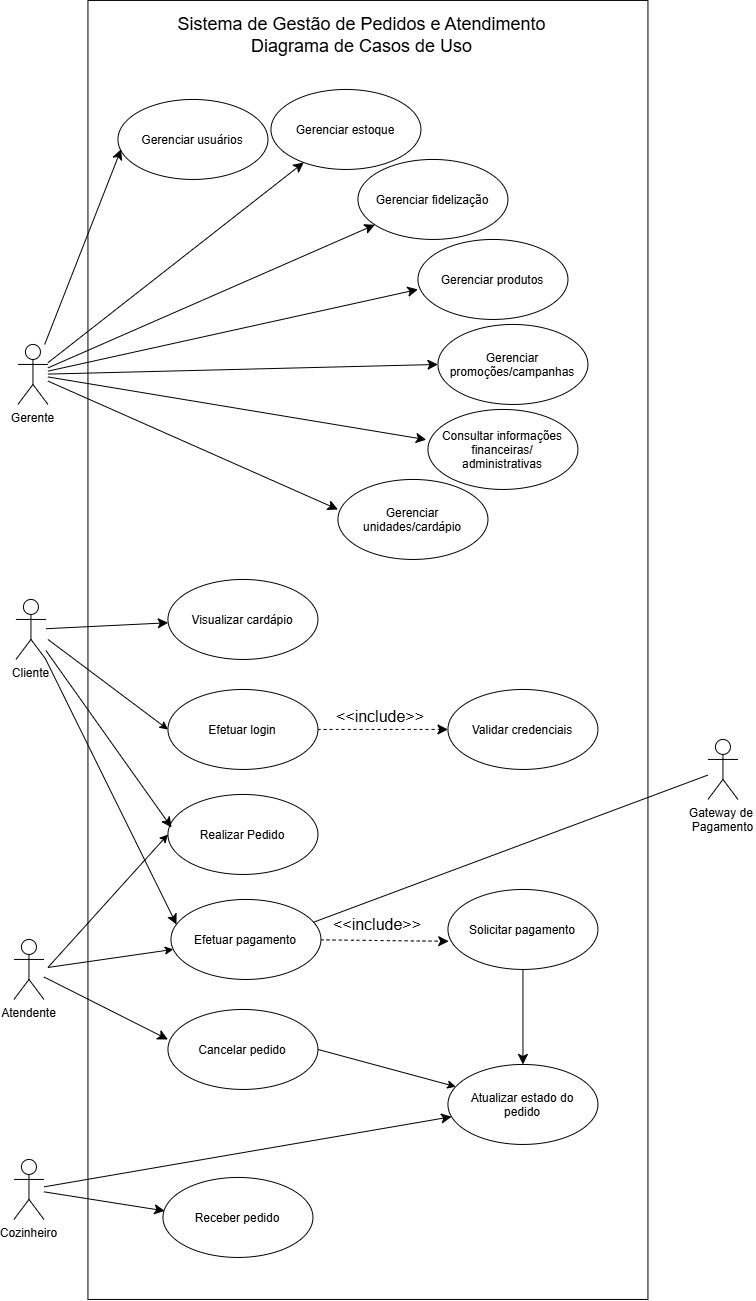

The diagram above was exported from draw.io. Its source (the exported page's mxGraphModel, read from the mxfile embedded in the PNG):
<mxGraphModel dx="1039" dy="1794" grid="1" gridSize="10" guides="1" tooltips="1" connect="1" arrows="1" fold="1" page="1" pageScale="1" pageWidth="827" pageHeight="1169" math="0" shadow="0">
  <root>
    <mxCell id="0" />
    <mxCell id="1" parent="0" />
    <mxCell id="4pZQZqrQCPES2PQjR8Wi-60" parent="1" style="rounded=0;whiteSpace=wrap;html=1;labelBackgroundColor=none;" value="" vertex="1">
      <mxGeometry height="1299" width="560" x="190" y="-559" as="geometry" />
    </mxCell>
    <mxCell id="4pZQZqrQCPES2PQjR8Wi-1" parent="1" style="ellipse;whiteSpace=wrap;html=1;shapeInside=1;labelBackgroundColor=none;" value="Visualizar cardápio" vertex="1">
      <mxGeometry height="80" width="150" x="270" y="20" as="geometry" />
    </mxCell>
    <mxCell id="4pZQZqrQCPES2PQjR8Wi-2" parent="1" style="ellipse;whiteSpace=wrap;html=1;shapeInside=1;labelBackgroundColor=none;" value="Realizar Pedido" vertex="1">
      <mxGeometry height="80" width="150" x="270" y="235" as="geometry" />
    </mxCell>
    <mxCell id="4pZQZqrQCPES2PQjR8Wi-3" parent="1" style="ellipse;whiteSpace=wrap;html=1;shapeInside=1;labelBackgroundColor=none;" value="Efetuar pagamento" vertex="1">
      <mxGeometry height="80" width="150" x="273" y="340" as="geometry" />
    </mxCell>
    <mxCell id="4pZQZqrQCPES2PQjR8Wi-4" parent="1" style="ellipse;whiteSpace=wrap;html=1;shapeInside=1;labelBackgroundColor=none;" value="Cancelar pedido" vertex="1">
      <mxGeometry height="80" width="150" x="270" y="450" as="geometry" />
    </mxCell>
    <mxCell id="4pZQZqrQCPES2PQjR8Wi-6" parent="1" style="ellipse;whiteSpace=wrap;html=1;shapeInside=1;labelBackgroundColor=none;" value="Receber pedido" vertex="1">
      <mxGeometry height="80" width="150" x="265" y="618" as="geometry" />
    </mxCell>
    <mxCell id="4pZQZqrQCPES2PQjR8Wi-8" parent="1" style="ellipse;whiteSpace=wrap;html=1;shapeInside=1;labelBackgroundColor=none;" value="Gerenciar usuários" vertex="1">
      <mxGeometry height="80" width="150" x="220" y="-460" as="geometry" />
    </mxCell>
    <mxCell id="4pZQZqrQCPES2PQjR8Wi-9" parent="1" style="ellipse;whiteSpace=wrap;html=1;shapeInside=1;labelBackgroundColor=none;" value="Gerenciar produtos" vertex="1">
      <mxGeometry height="80" width="150" x="520" y="-320" as="geometry" />
    </mxCell>
    <mxCell id="4pZQZqrQCPES2PQjR8Wi-10" parent="1" style="ellipse;whiteSpace=wrap;html=1;shapeInside=1;labelBackgroundColor=none;" value="Gerenciar unidades/cardápio" vertex="1">
      <mxGeometry height="80" width="150" x="440" y="-80" as="geometry" />
    </mxCell>
    <mxCell id="4pZQZqrQCPES2PQjR8Wi-11" parent="1" style="ellipse;whiteSpace=wrap;html=1;shapeInside=1;labelBackgroundColor=none;" value="Gerenciar estoque" vertex="1">
      <mxGeometry height="80" width="150" x="373" y="-470" as="geometry" />
    </mxCell>
    <mxCell id="4pZQZqrQCPES2PQjR8Wi-12" parent="1" style="ellipse;whiteSpace=wrap;html=1;shapeInside=1;labelBackgroundColor=none;" value="Gerenciar fidelização" vertex="1">
      <mxGeometry height="80" width="150" x="460" y="-400" as="geometry" />
    </mxCell>
    <mxCell id="4pZQZqrQCPES2PQjR8Wi-13" parent="1" style="ellipse;whiteSpace=wrap;html=1;shapeInside=1;labelBackgroundColor=none;" value="Gerenciar promoções/campanhas" vertex="1">
      <mxGeometry height="80" width="150" x="540" y="-235" as="geometry" />
    </mxCell>
    <mxCell id="4pZQZqrQCPES2PQjR8Wi-14" parent="1" style="ellipse;whiteSpace=wrap;html=1;shapeInside=1;labelBackgroundColor=none;" value="Consultar informações financeiras/ administrativas&lt;div&gt;&lt;br&gt;&lt;/div&gt;" vertex="1">
      <mxGeometry height="80" width="150" x="530" y="-150" as="geometry" />
    </mxCell>
    <mxCell id="4pZQZqrQCPES2PQjR8Wi-24" edge="1" parent="1" source="4pZQZqrQCPES2PQjR8Wi-16" style="edgeStyle=none;curved=1;rounded=0;orthogonalLoop=1;jettySize=auto;html=1;fontSize=12;startSize=8;endSize=8;labelBackgroundColor=none;fontColor=default;" target="4pZQZqrQCPES2PQjR8Wi-1" value="">
      <mxGeometry relative="1" as="geometry" />
    </mxCell>
    <mxCell id="4pZQZqrQCPES2PQjR8Wi-26" edge="1" parent="1" source="4pZQZqrQCPES2PQjR8Wi-16" style="edgeStyle=none;curved=1;rounded=0;orthogonalLoop=1;jettySize=auto;html=1;fontSize=12;startSize=8;endSize=8;entryX=0.024;entryY=0.412;entryDx=0;entryDy=0;entryPerimeter=0;labelBackgroundColor=none;fontColor=default;" target="4pZQZqrQCPES2PQjR8Wi-2">
      <mxGeometry relative="1" as="geometry" />
    </mxCell>
    <mxCell id="4pZQZqrQCPES2PQjR8Wi-16" parent="1" style="shape=umlActor;verticalLabelPosition=bottom;verticalAlign=top;html=1;outlineConnect=0;labelBackgroundColor=none;" value="Cliente" vertex="1">
      <mxGeometry height="60" width="30" x="118" y="40" as="geometry" />
    </mxCell>
    <mxCell id="4pZQZqrQCPES2PQjR8Wi-17" parent="1" style="shape=umlActor;verticalLabelPosition=bottom;verticalAlign=top;html=1;outlineConnect=0;labelBackgroundColor=none;" value="Atendente" vertex="1">
      <mxGeometry height="60" width="30" x="116" y="380" as="geometry" />
    </mxCell>
    <mxCell id="4pZQZqrQCPES2PQjR8Wi-33" edge="1" parent="1" source="4pZQZqrQCPES2PQjR8Wi-18" style="edgeStyle=none;curved=1;rounded=0;orthogonalLoop=1;jettySize=auto;html=1;fontSize=12;startSize=8;endSize=8;labelBackgroundColor=none;fontColor=default;" target="4pZQZqrQCPES2PQjR8Wi-38">
      <mxGeometry relative="1" as="geometry">
        <mxPoint x="265.0000000000016" y="555" as="targetPoint" />
      </mxGeometry>
    </mxCell>
    <mxCell id="4pZQZqrQCPES2PQjR8Wi-18" parent="1" style="shape=umlActor;verticalLabelPosition=bottom;verticalAlign=top;html=1;outlineConnect=0;labelBackgroundColor=none;" value="Cozinheiro" vertex="1">
      <mxGeometry height="60" width="30" x="116" y="600" as="geometry" />
    </mxCell>
    <mxCell id="4pZQZqrQCPES2PQjR8Wi-55" edge="1" parent="1" source="4pZQZqrQCPES2PQjR8Wi-19" style="edgeStyle=none;curved=1;rounded=0;orthogonalLoop=1;jettySize=auto;html=1;entryX=0;entryY=0.5;entryDx=0;entryDy=0;fontSize=12;startSize=8;endSize=8;labelBackgroundColor=none;fontColor=default;" target="4pZQZqrQCPES2PQjR8Wi-13">
      <mxGeometry relative="1" as="geometry" />
    </mxCell>
    <mxCell id="4pZQZqrQCPES2PQjR8Wi-58" edge="1" parent="1" source="4pZQZqrQCPES2PQjR8Wi-19" style="edgeStyle=none;curved=1;rounded=0;orthogonalLoop=1;jettySize=auto;html=1;fontSize=12;startSize=8;endSize=8;labelBackgroundColor=none;fontColor=default;" target="4pZQZqrQCPES2PQjR8Wi-11">
      <mxGeometry relative="1" as="geometry" />
    </mxCell>
    <mxCell id="4pZQZqrQCPES2PQjR8Wi-59" edge="1" parent="1" source="4pZQZqrQCPES2PQjR8Wi-19" style="edgeStyle=none;curved=1;rounded=0;orthogonalLoop=1;jettySize=auto;html=1;fontSize=12;startSize=8;endSize=8;labelBackgroundColor=none;fontColor=default;" target="4pZQZqrQCPES2PQjR8Wi-12">
      <mxGeometry relative="1" as="geometry" />
    </mxCell>
    <mxCell id="4pZQZqrQCPES2PQjR8Wi-19" parent="1" style="shape=umlActor;verticalLabelPosition=bottom;verticalAlign=top;html=1;outlineConnect=0;labelBackgroundColor=none;" value="Gerente" vertex="1">
      <mxGeometry height="60" width="30" x="120" y="-215" as="geometry" />
    </mxCell>
    <mxCell id="4pZQZqrQCPES2PQjR8Wi-27" edge="1" parent="1" source="4pZQZqrQCPES2PQjR8Wi-16" style="edgeStyle=none;curved=1;rounded=0;orthogonalLoop=1;jettySize=auto;html=1;entryX=0.037;entryY=0.313;entryDx=0;entryDy=0;entryPerimeter=0;fontSize=12;startSize=8;endSize=8;labelBackgroundColor=none;fontColor=default;" target="4pZQZqrQCPES2PQjR8Wi-3">
      <mxGeometry relative="1" as="geometry" />
    </mxCell>
    <mxCell id="4pZQZqrQCPES2PQjR8Wi-31" edge="1" parent="1" source="4pZQZqrQCPES2PQjR8Wi-17" style="edgeStyle=none;curved=1;rounded=0;orthogonalLoop=1;jettySize=auto;html=1;entryX=0;entryY=0.375;entryDx=0;entryDy=0;entryPerimeter=0;fontSize=12;startSize=8;endSize=8;labelBackgroundColor=none;fontColor=default;" target="4pZQZqrQCPES2PQjR8Wi-4">
      <mxGeometry relative="1" as="geometry" />
    </mxCell>
    <mxCell id="4pZQZqrQCPES2PQjR8Wi-34" edge="1" parent="1" source="4pZQZqrQCPES2PQjR8Wi-18" style="edgeStyle=none;curved=1;rounded=0;orthogonalLoop=1;jettySize=auto;html=1;entryX=0.012;entryY=0.418;entryDx=0;entryDy=0;entryPerimeter=0;fontSize=12;startSize=8;endSize=8;labelBackgroundColor=none;fontColor=default;" target="4pZQZqrQCPES2PQjR8Wi-6">
      <mxGeometry relative="1" as="geometry" />
    </mxCell>
    <mxCell id="4pZQZqrQCPES2PQjR8Wi-49" edge="1" parent="1" source="4pZQZqrQCPES2PQjR8Wi-36" style="edgeStyle=none;curved=1;rounded=0;orthogonalLoop=1;jettySize=auto;html=1;fontSize=12;startSize=8;endSize=8;dashed=1;labelBackgroundColor=none;fontColor=default;" target="4pZQZqrQCPES2PQjR8Wi-44" value="">
      <mxGeometry relative="1" as="geometry" />
    </mxCell>
    <mxCell id="4pZQZqrQCPES2PQjR8Wi-36" parent="1" style="ellipse;whiteSpace=wrap;html=1;shapeInside=1;labelBackgroundColor=none;" value="Efetuar login" vertex="1">
      <mxGeometry height="80" width="150" x="270" y="130" as="geometry" />
    </mxCell>
    <mxCell id="4pZQZqrQCPES2PQjR8Wi-42" edge="1" parent="1" source="4pZQZqrQCPES2PQjR8Wi-37" style="edgeStyle=none;curved=1;rounded=0;orthogonalLoop=1;jettySize=auto;html=1;fontSize=12;startSize=8;endSize=8;labelBackgroundColor=none;fontColor=default;" target="4pZQZqrQCPES2PQjR8Wi-38" value="">
      <mxGeometry relative="1" as="geometry" />
    </mxCell>
    <mxCell id="4pZQZqrQCPES2PQjR8Wi-37" parent="1" style="ellipse;whiteSpace=wrap;html=1;shapeInside=1;labelBackgroundColor=none;" value="Solicitar pagamento" vertex="1">
      <mxGeometry height="80" width="150" x="550" y="330" as="geometry" />
    </mxCell>
    <mxCell id="4pZQZqrQCPES2PQjR8Wi-38" parent="1" style="ellipse;whiteSpace=wrap;html=1;shapeInside=1;labelBackgroundColor=none;" value="Atualizar estado do pedido" vertex="1">
      <mxGeometry height="80" width="150" x="550" y="505" as="geometry" />
    </mxCell>
    <mxCell id="4pZQZqrQCPES2PQjR8Wi-41" edge="1" parent="1" source="4pZQZqrQCPES2PQjR8Wi-3" style="edgeStyle=none;curved=1;rounded=0;orthogonalLoop=1;jettySize=auto;html=1;entryX=0.005;entryY=0.648;entryDx=0;entryDy=0;entryPerimeter=0;fontSize=12;startSize=8;endSize=8;dashed=1;labelBackgroundColor=none;fontColor=default;" target="4pZQZqrQCPES2PQjR8Wi-37">
      <mxGeometry relative="1" as="geometry" />
    </mxCell>
    <mxCell id="4pZQZqrQCPES2PQjR8Wi-44" parent="1" style="ellipse;whiteSpace=wrap;html=1;shapeInside=1;labelBackgroundColor=none;" value="Validar credenciais" vertex="1">
      <mxGeometry height="80" width="150" x="550" y="130" as="geometry" />
    </mxCell>
    <mxCell id="4pZQZqrQCPES2PQjR8Wi-52" edge="1" parent="1" source="4pZQZqrQCPES2PQjR8Wi-19" style="edgeStyle=none;curved=1;rounded=0;orthogonalLoop=1;jettySize=auto;html=1;entryX=0.021;entryY=0.623;entryDx=0;entryDy=0;entryPerimeter=0;fontSize=12;startSize=8;endSize=8;labelBackgroundColor=none;fontColor=default;" target="4pZQZqrQCPES2PQjR8Wi-8">
      <mxGeometry relative="1" as="geometry" />
    </mxCell>
    <mxCell id="4pZQZqrQCPES2PQjR8Wi-54" edge="1" parent="1" source="4pZQZqrQCPES2PQjR8Wi-19" style="edgeStyle=none;curved=1;rounded=0;orthogonalLoop=1;jettySize=auto;html=1;entryX=0;entryY=0.625;entryDx=0;entryDy=0;entryPerimeter=0;fontSize=12;startSize=8;endSize=8;labelBackgroundColor=none;fontColor=default;" target="4pZQZqrQCPES2PQjR8Wi-9">
      <mxGeometry relative="1" as="geometry" />
    </mxCell>
    <mxCell id="4pZQZqrQCPES2PQjR8Wi-56" edge="1" parent="1" source="4pZQZqrQCPES2PQjR8Wi-19" style="edgeStyle=none;curved=1;rounded=0;orthogonalLoop=1;jettySize=auto;html=1;entryX=-0.011;entryY=0.378;entryDx=0;entryDy=0;entryPerimeter=0;fontSize=12;startSize=8;endSize=8;labelBackgroundColor=none;fontColor=default;" target="4pZQZqrQCPES2PQjR8Wi-14">
      <mxGeometry relative="1" as="geometry" />
    </mxCell>
    <mxCell id="4pZQZqrQCPES2PQjR8Wi-57" edge="1" parent="1" source="4pZQZqrQCPES2PQjR8Wi-19" style="edgeStyle=none;curved=1;rounded=0;orthogonalLoop=1;jettySize=auto;html=1;entryX=0;entryY=0.375;entryDx=0;entryDy=0;entryPerimeter=0;fontSize=12;startSize=8;endSize=8;labelBackgroundColor=none;fontColor=default;" target="4pZQZqrQCPES2PQjR8Wi-10">
      <mxGeometry relative="1" as="geometry" />
    </mxCell>
    <mxCell id="4pZQZqrQCPES2PQjR8Wi-61" parent="1" style="text;html=1;whiteSpace=wrap;strokeColor=none;fillColor=none;align=center;verticalAlign=middle;rounded=0;fontSize=16;rotation=0;labelBackgroundColor=none;" value="&amp;lt;&amp;lt;include&amp;gt;&amp;gt;" vertex="1">
      <mxGeometry height="30" width="60" x="450" y="350" as="geometry" />
    </mxCell>
    <mxCell id="4pZQZqrQCPES2PQjR8Wi-62" parent="1" style="text;html=1;whiteSpace=wrap;strokeColor=none;fillColor=none;align=center;verticalAlign=middle;rounded=0;fontSize=16;labelBackgroundColor=none;" value="&amp;lt;&amp;lt;include&amp;gt;&amp;gt;" vertex="1">
      <mxGeometry height="30" width="60" x="453" y="142" as="geometry" />
    </mxCell>
    <mxCell id="NHnh6qhnYYulTSJzg8Bb-6" edge="1" parent="1" style="endArrow=classic;html=1;rounded=0;entryX=0;entryY=0.5;entryDx=0;entryDy=0;labelBackgroundColor=none;fontColor=default;" target="4pZQZqrQCPES2PQjR8Wi-2" value="">
      <mxGeometry height="50" relative="1" width="50" as="geometry">
        <mxPoint x="150" y="408" as="sourcePoint" />
        <mxPoint x="200" y="358" as="targetPoint" />
      </mxGeometry>
    </mxCell>
    <mxCell id="NHnh6qhnYYulTSJzg8Bb-7" edge="1" parent="1" style="endArrow=classic;html=1;rounded=0;labelBackgroundColor=none;fontColor=default;" target="4pZQZqrQCPES2PQjR8Wi-3" value="">
      <mxGeometry height="50" relative="1" width="50" as="geometry">
        <mxPoint x="150" y="408" as="sourcePoint" />
        <mxPoint x="200" y="358" as="targetPoint" />
      </mxGeometry>
    </mxCell>
    <mxCell id="NHnh6qhnYYulTSJzg8Bb-8" parent="1" style="shape=umlActor;verticalLabelPosition=bottom;verticalAlign=top;html=1;outlineConnect=0;labelBackgroundColor=none;" value="Gateway de&amp;nbsp;&lt;div&gt;Pagamento&lt;/div&gt;" vertex="1">
      <mxGeometry height="60" width="30" x="810" y="180" as="geometry" />
    </mxCell>
    <mxCell id="NHnh6qhnYYulTSJzg8Bb-14" edge="1" parent="1" style="endArrow=classic;html=1;rounded=0;entryX=0;entryY=0.5;entryDx=0;entryDy=0;labelBackgroundColor=none;fontColor=default;" target="4pZQZqrQCPES2PQjR8Wi-36" value="">
      <mxGeometry height="50" relative="1" width="50" as="geometry">
        <mxPoint x="150" y="80" as="sourcePoint" />
        <mxPoint x="270" y="150" as="targetPoint" />
      </mxGeometry>
    </mxCell>
    <mxCell id="NHnh6qhnYYulTSJzg8Bb-15" edge="1" parent="1" source="4pZQZqrQCPES2PQjR8Wi-4" style="endArrow=classic;html=1;rounded=0;exitX=1;exitY=0.5;exitDx=0;exitDy=0;labelBackgroundColor=none;fontColor=default;" target="4pZQZqrQCPES2PQjR8Wi-38" value="">
      <mxGeometry height="50" relative="1" width="50" as="geometry">
        <mxPoint x="430" y="481" as="sourcePoint" />
        <mxPoint x="550" y="496" as="targetPoint" />
      </mxGeometry>
    </mxCell>
    <mxCell id="NHnh6qhnYYulTSJzg8Bb-16" parent="1" style="text;html=1;whiteSpace=wrap;strokeColor=none;fillColor=none;align=center;verticalAlign=middle;rounded=0;fontSize=18;labelBackgroundColor=none;" value="Sistema de Gestão de Pedidos e Atendimento&lt;div&gt;Diagrama de Casos de Uso&lt;/div&gt;" vertex="1">
      <mxGeometry height="60" width="515" x="207" y="-554" as="geometry" />
    </mxCell>
    <mxCell id="MZUybYdS4SLUkXRCsj3n-6" edge="1" parent="1" style="endArrow=none;html=1;rounded=0;labelBackgroundColor=none;fontColor=default;endFill=0;" target="NHnh6qhnYYulTSJzg8Bb-8" value="">
      <mxGeometry height="50" relative="1" width="50" as="geometry">
        <mxPoint x="415" y="363" as="sourcePoint" />
        <mxPoint x="535" y="230" as="targetPoint" />
      </mxGeometry>
    </mxCell>
  </root>
</mxGraphModel>